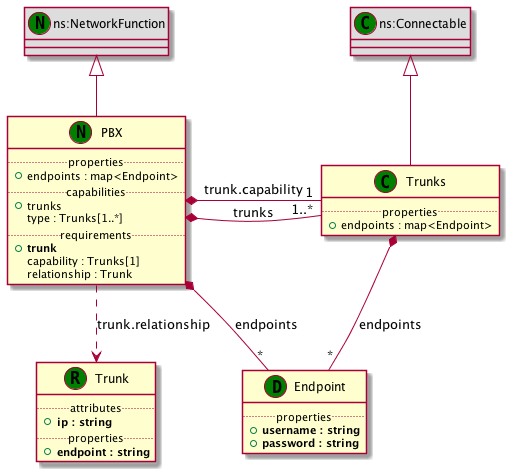

The diagram above was rendered by PlantUML. Its source (embedded in the PNG):
@startuml
set namespaceSeparator none
class "Endpoint" as Endpoint_DT << (D,green) >> {
.. properties ..
+<b>username : string
+<b>password : string
}
class "ns:Connectable" as ns_Connectable_CT << (C,green) >> #DDDDDD
class "Trunks" as Trunks_CT << (C,green) >> {
.. properties ..
+endpoints : map<Endpoint>
}
class "Trunk" as Trunk_RT << (R,green) >> {
.. attributes ..
+<b>ip : string
.. properties ..
+<b>endpoint : string
}
class "ns:NetworkFunction" as ns_NetworkFunction_NT << (N,green) >> #DDDDDD
class "PBX" as PBX_NT << (N,green) >> {
.. properties ..
+endpoints : map<Endpoint>
.. capabilities ..
+trunks
 type : Trunks[1..*]
.. requirements ..
+<b>trunk
 capability : Trunks[1]
 relationship : Trunk
}
ns_Connectable_CT <|-- Trunks_CT
Trunks_CT *-- "*" Endpoint_DT : endpoints
ns_NetworkFunction_NT <|-- PBX_NT
PBX_NT *-- "*" Endpoint_DT : endpoints
Trunks_CT "1..*" -* PBX_NT : trunks
PBX_NT *- "1" Trunks_CT : trunk.capability
PBX_NT ..> Trunk_RT : trunk.relationship
@enduml